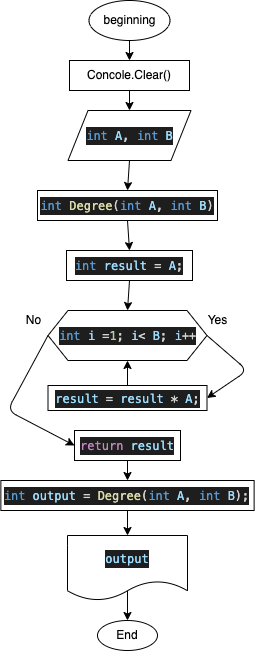

The diagram above was exported from draw.io. Its source (the exported page's mxGraphModel, read from the mxfile embedded in the PNG):
<mxGraphModel dx="726" dy="603" grid="1" gridSize="10" guides="1" tooltips="1" connect="1" arrows="1" fold="1" page="1" pageScale="1" pageWidth="827" pageHeight="1169" math="0" shadow="0">
  <root>
    <mxCell id="0" />
    <mxCell id="1" parent="0" />
    <mxCell id="2" style="edgeStyle=none;html=1;exitX=0.5;exitY=1;exitDx=0;exitDy=0;entryX=0.5;entryY=0;entryDx=0;entryDy=0;" edge="1" parent="1" target="7">
      <mxGeometry relative="1" as="geometry">
        <mxPoint x="332" y="180" as="sourcePoint" />
      </mxGeometry>
    </mxCell>
    <mxCell id="3" value="End" style="ellipse;whiteSpace=wrap;html=1;" vertex="1" parent="1">
      <mxGeometry x="299.99" y="760" width="60" height="30" as="geometry" />
    </mxCell>
    <mxCell id="29" style="edgeStyle=none;html=1;exitX=0.5;exitY=1;exitDx=0;exitDy=0;entryX=0.5;entryY=0;entryDx=0;entryDy=0;" edge="1" parent="1" source="5" target="22">
      <mxGeometry relative="1" as="geometry" />
    </mxCell>
    <mxCell id="5" value="&lt;div style=&quot;color: rgb(212 , 212 , 212) ; background-color: rgb(30 , 30 , 30) ; font-family: &amp;#34;menlo&amp;#34; , &amp;#34;monaco&amp;#34; , &amp;#34;courier new&amp;#34; , monospace ; line-height: 18px&quot;&gt;&lt;div style=&quot;font-family: &amp;#34;menlo&amp;#34; , &amp;#34;monaco&amp;#34; , &amp;#34;courier new&amp;#34; , monospace ; line-height: 18px&quot;&gt;&lt;div style=&quot;font-family: &amp;#34;menlo&amp;#34; , &amp;#34;monaco&amp;#34; , &amp;#34;courier new&amp;#34; , monospace ; line-height: 18px&quot;&gt;&lt;span style=&quot;color: #569cd6&quot;&gt;int&lt;/span&gt; &lt;span style=&quot;color: #9cdcfe&quot;&gt;A&lt;/span&gt;, &lt;span style=&quot;color: #569cd6&quot;&gt;int&lt;/span&gt; &lt;span style=&quot;color: #9cdcfe&quot;&gt;B&lt;/span&gt;&lt;/div&gt;&lt;/div&gt;&lt;/div&gt;" style="shape=parallelogram;perimeter=parallelogramPerimeter;whiteSpace=wrap;html=1;fixedSize=1;" vertex="1" parent="1">
      <mxGeometry x="270.5" y="250" width="123" height="50" as="geometry" />
    </mxCell>
    <mxCell id="6" style="edgeStyle=none;html=1;exitX=0.5;exitY=1;exitDx=0;exitDy=0;" edge="1" parent="1" source="7">
      <mxGeometry relative="1" as="geometry">
        <mxPoint x="332" y="250" as="targetPoint" />
      </mxGeometry>
    </mxCell>
    <mxCell id="7" value="Concole.Clear()" style="rounded=0;whiteSpace=wrap;html=1;" vertex="1" parent="1">
      <mxGeometry x="272" y="200" width="120" height="30" as="geometry" />
    </mxCell>
    <mxCell id="32" style="edgeStyle=none;html=1;exitX=0.5;exitY=1;exitDx=0;exitDy=0;entryX=0.5;entryY=0;entryDx=0;entryDy=0;" edge="1" parent="1" source="9" target="23">
      <mxGeometry relative="1" as="geometry" />
    </mxCell>
    <mxCell id="9" value="&lt;div style=&quot;color: rgb(212 , 212 , 212) ; background-color: rgb(30 , 30 , 30) ; font-family: &amp;#34;menlo&amp;#34; , &amp;#34;monaco&amp;#34; , &amp;#34;courier new&amp;#34; , monospace ; line-height: 18px&quot;&gt;&lt;span style=&quot;color: #569cd6&quot;&gt;int&lt;/span&gt; &lt;span style=&quot;color: #9cdcfe&quot;&gt;result&lt;/span&gt; = &lt;span style=&quot;color: #9cdcfe&quot;&gt;A&lt;/span&gt;;&lt;/div&gt;" style="rounded=0;whiteSpace=wrap;html=1;" vertex="1" parent="1">
      <mxGeometry x="269" y="390" width="126" height="30" as="geometry" />
    </mxCell>
    <mxCell id="38" style="edgeStyle=none;html=1;exitX=0.5;exitY=0;exitDx=0;exitDy=0;entryX=0.5;entryY=0;entryDx=0;entryDy=0;" edge="1" parent="1" source="11" target="3">
      <mxGeometry relative="1" as="geometry" />
    </mxCell>
    <mxCell id="11" value="&lt;div style=&quot;color: rgb(212 , 212 , 212) ; background-color: rgb(30 , 30 , 30) ; font-family: &amp;#34;menlo&amp;#34; , &amp;#34;monaco&amp;#34; , &amp;#34;courier new&amp;#34; , monospace ; line-height: 18px&quot;&gt;&lt;div style=&quot;font-family: &amp;#34;menlo&amp;#34; , &amp;#34;monaco&amp;#34; , &amp;#34;courier new&amp;#34; , monospace ; line-height: 18px&quot;&gt;&lt;span style=&quot;color: #9cdcfe&quot;&gt;output&lt;/span&gt;&lt;/div&gt;&lt;/div&gt;" style="shape=document;whiteSpace=wrap;html=1;boundedLbl=1;" vertex="1" parent="1">
      <mxGeometry x="270" y="675" width="120" height="65" as="geometry" />
    </mxCell>
    <mxCell id="21" value="beginning" style="ellipse;whiteSpace=wrap;html=1;" vertex="1" parent="1">
      <mxGeometry x="291.5" y="140" width="81" height="40" as="geometry" />
    </mxCell>
    <mxCell id="30" style="edgeStyle=none;html=1;exitX=0.5;exitY=1;exitDx=0;exitDy=0;entryX=0.5;entryY=0;entryDx=0;entryDy=0;" edge="1" parent="1" source="22" target="9">
      <mxGeometry relative="1" as="geometry" />
    </mxCell>
    <mxCell id="22" value="&lt;div style=&quot;color: rgb(212 , 212 , 212) ; background-color: rgb(30 , 30 , 30) ; font-family: &amp;#34;menlo&amp;#34; , &amp;#34;monaco&amp;#34; , &amp;#34;courier new&amp;#34; , monospace ; line-height: 18px&quot;&gt;&lt;span style=&quot;color: #569cd6&quot;&gt;int&lt;/span&gt; &lt;span style=&quot;color: #dcdcaa&quot;&gt;Degree&lt;/span&gt;(&lt;span style=&quot;color: #569cd6&quot;&gt;int&lt;/span&gt; &lt;span style=&quot;color: #9cdcfe&quot;&gt;A&lt;/span&gt;, &lt;span style=&quot;color: #569cd6&quot;&gt;int&lt;/span&gt; &lt;span style=&quot;color: #9cdcfe&quot;&gt;B&lt;/span&gt;)&lt;/div&gt;" style="rounded=0;whiteSpace=wrap;html=1;" vertex="1" parent="1">
      <mxGeometry x="240" y="330" width="180" height="30" as="geometry" />
    </mxCell>
    <mxCell id="25" style="edgeStyle=none;html=1;exitX=1;exitY=0.5;exitDx=0;exitDy=0;entryX=1;entryY=0.5;entryDx=0;entryDy=0;" edge="1" parent="1" source="23" target="24">
      <mxGeometry relative="1" as="geometry">
        <Array as="points">
          <mxPoint x="450" y="510" />
        </Array>
      </mxGeometry>
    </mxCell>
    <mxCell id="33" style="edgeStyle=none;html=1;exitX=0;exitY=0.5;exitDx=0;exitDy=0;entryX=0;entryY=0.5;entryDx=0;entryDy=0;" edge="1" parent="1" source="23" target="26">
      <mxGeometry relative="1" as="geometry">
        <Array as="points">
          <mxPoint x="210" y="550" />
        </Array>
      </mxGeometry>
    </mxCell>
    <mxCell id="23" value="&lt;div style=&quot;color: rgb(212 , 212 , 212) ; background-color: rgb(30 , 30 , 30) ; font-family: &amp;#34;menlo&amp;#34; , &amp;#34;monaco&amp;#34; , &amp;#34;courier new&amp;#34; , monospace ; line-height: 18px&quot;&gt;&lt;span style=&quot;color: #569cd6&quot;&gt;int&lt;/span&gt; &lt;span style=&quot;color: #9cdcfe&quot;&gt;i&lt;/span&gt; =&lt;span style=&quot;color: #b5cea8&quot;&gt;1&lt;/span&gt;; &lt;span style=&quot;color: #9cdcfe&quot;&gt;i&lt;/span&gt;&amp;lt; &lt;span style=&quot;color: #9cdcfe&quot;&gt;B&lt;/span&gt;; &lt;span style=&quot;color: #9cdcfe&quot;&gt;i&lt;/span&gt;++&lt;/div&gt;" style="shape=hexagon;perimeter=hexagonPerimeter2;whiteSpace=wrap;html=1;fixedSize=1;" vertex="1" parent="1">
      <mxGeometry x="250.5" y="450" width="159" height="50" as="geometry" />
    </mxCell>
    <mxCell id="31" style="edgeStyle=none;html=1;exitX=0.5;exitY=0;exitDx=0;exitDy=0;entryX=0.5;entryY=1;entryDx=0;entryDy=0;" edge="1" parent="1" source="24" target="23">
      <mxGeometry relative="1" as="geometry" />
    </mxCell>
    <mxCell id="24" value="&lt;div style=&quot;color: rgb(212 , 212 , 212) ; background-color: rgb(30 , 30 , 30) ; font-family: &amp;#34;menlo&amp;#34; , &amp;#34;monaco&amp;#34; , &amp;#34;courier new&amp;#34; , monospace ; line-height: 18px&quot;&gt;&lt;span style=&quot;color: #9cdcfe&quot;&gt;result&lt;/span&gt; = &lt;span style=&quot;color: #9cdcfe&quot;&gt;result&lt;/span&gt; * &lt;span style=&quot;color: #9cdcfe&quot;&gt;A&lt;/span&gt;;&lt;/div&gt;" style="rounded=0;whiteSpace=wrap;html=1;" vertex="1" parent="1">
      <mxGeometry x="250.5" y="525" width="159" height="25" as="geometry" />
    </mxCell>
    <mxCell id="36" style="edgeStyle=none;html=1;exitX=0.5;exitY=1;exitDx=0;exitDy=0;entryX=0.5;entryY=0;entryDx=0;entryDy=0;" edge="1" parent="1" source="26" target="27">
      <mxGeometry relative="1" as="geometry" />
    </mxCell>
    <mxCell id="26" value="&lt;div style=&quot;color: rgb(212 , 212 , 212) ; background-color: rgb(30 , 30 , 30) ; font-family: &amp;#34;menlo&amp;#34; , &amp;#34;monaco&amp;#34; , &amp;#34;courier new&amp;#34; , monospace ; line-height: 18px&quot;&gt;&lt;span style=&quot;color: #c586c0&quot;&gt;return&lt;/span&gt; &lt;span style=&quot;color: #9cdcfe&quot;&gt;result&lt;/span&gt;&lt;/div&gt;" style="rounded=0;whiteSpace=wrap;html=1;" vertex="1" parent="1">
      <mxGeometry x="277" y="570" width="106" height="30" as="geometry" />
    </mxCell>
    <mxCell id="37" style="edgeStyle=none;html=1;exitX=0.5;exitY=1;exitDx=0;exitDy=0;entryX=0.5;entryY=0;entryDx=0;entryDy=0;" edge="1" parent="1" source="27" target="11">
      <mxGeometry relative="1" as="geometry" />
    </mxCell>
    <mxCell id="27" value="&lt;div style=&quot;color: rgb(212 , 212 , 212) ; background-color: rgb(30 , 30 , 30) ; font-family: &amp;#34;menlo&amp;#34; , &amp;#34;monaco&amp;#34; , &amp;#34;courier new&amp;#34; , monospace ; line-height: 18px&quot;&gt;&lt;span style=&quot;color: #569cd6&quot;&gt;int&lt;/span&gt; &lt;span style=&quot;color: #9cdcfe&quot;&gt;output&lt;/span&gt; =&amp;nbsp;&lt;span style=&quot;color: rgb(220 , 220 , 170)&quot;&gt;Degree&lt;/span&gt;(&lt;span style=&quot;color: rgb(86 , 156 , 214)&quot;&gt;int&lt;/span&gt;&amp;nbsp;&lt;span style=&quot;color: rgb(156 , 220 , 254)&quot;&gt;A&lt;/span&gt;,&amp;nbsp;&lt;span style=&quot;color: rgb(86 , 156 , 214)&quot;&gt;int&lt;/span&gt;&amp;nbsp;&lt;span style=&quot;color: rgb(156 , 220 , 254)&quot;&gt;B&lt;/span&gt;);&lt;/div&gt;" style="rounded=0;whiteSpace=wrap;html=1;" vertex="1" parent="1">
      <mxGeometry x="203.37" y="620" width="253.25" height="30" as="geometry" />
    </mxCell>
    <mxCell id="34" value="Yes" style="text;html=1;align=center;verticalAlign=middle;resizable=0;points=[];autosize=1;strokeColor=none;fillColor=none;" vertex="1" parent="1">
      <mxGeometry x="400" y="450" width="40" height="20" as="geometry" />
    </mxCell>
    <mxCell id="35" value="No" style="text;html=1;align=center;verticalAlign=middle;resizable=0;points=[];autosize=1;strokeColor=none;fillColor=none;" vertex="1" parent="1">
      <mxGeometry x="220.5" y="450" width="30" height="20" as="geometry" />
    </mxCell>
  </root>
</mxGraphModel>